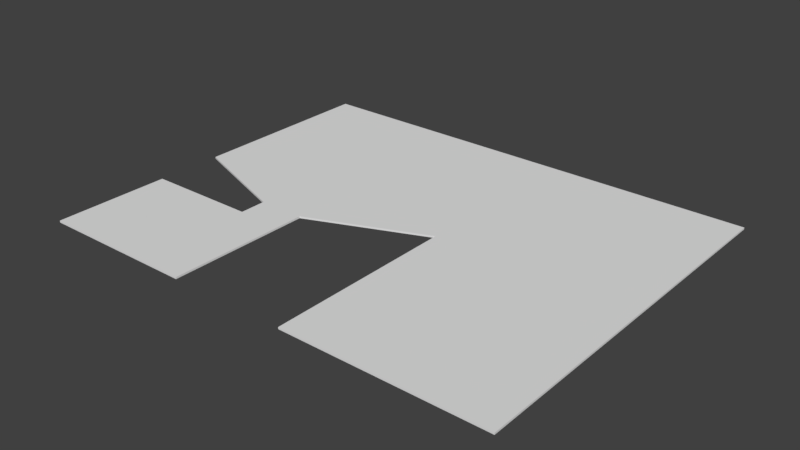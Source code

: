 # Source: new_floor_1.blend  (saved by Blender 2.79.0; exported with 4.5.12 LTS)
import bpy
from mathutils import Matrix  # noqa: F401  (used for matrix-valued properties, if any)

bpy.ops.wm.read_factory_settings(use_empty=True)
scene = bpy.context.scene
scene.name = 'Scene'

# ---- collections
col_collection_1 = bpy.data.collections.new('Collection 1'); scene.collection.children.link(col_collection_1)

# ---- world
world_world = bpy.data.worlds.new('World'); scene.world = world_world
world_world.color = (0.05088, 0.05088, 0.05088)
world_world.use_sun_shadow = False
world_world.sun_shadow_jitter_overblur = 0.0
world_world.cycles.sampling_method = 'MANUAL'

# ---- meshes
me_cube_012 = bpy.data.meshes.new('Cube.012')
me_cube_012.from_pydata([(-1.0, -1.0, -1.0), (-1.0, -1.0, 1.0), (-1.0, 1.0, -1.0), (-1.0, 1.0, 1.0), (1.0, -1.0, -1.0), (1.0, -1.0, 1.0), (1.0, 1.0, -1.0), (1.0, 1.0, 1.0), (-1.0, -0.3856, 1.0), (-1.0, -0.3856, -1.0), (-0.5284, -0.3856, 1.0), (-0.5284, -0.3856, -1.0), (-0.5284, -0.244, 1.0), (-0.5284, -0.244, -1.0), (-1.0, -0.02626, 1.0), (-1.0, -0.02626, -1.0), (-0.3331, -1.0, 1.0), (-0.3331, -1.0, -1.0), (-0.3331, -0.2435, 1.0), (-0.3331, -0.2435, -1.0), (0.1618, -1.0, 1.0), (0.1618, -1.0, -1.0), (0.1618, 0.01019, 1.0), (0.1618, 0.01019, -1.0)], [], [(0, 1, 8, 9), (2, 3, 7, 6), (6, 7, 5, 4), (4, 5, 20, 21), (2, 6, 4, 21, 23, 19, 17, 0, 9, 11, 13, 15), (7, 3, 14, 12, 10, 8, 1, 16, 18, 22, 20, 5), (11, 10, 12, 13), (13, 12, 14, 15), (15, 14, 3, 2), (10, 11, 9, 8), (22, 23, 21, 20), (23, 22, 18, 19), (19, 18, 16, 17), (17, 16, 1, 0)])
me_cube_012.use_remesh_preserve_volume = False
me_cube_012.use_remesh_preserve_attributes = False
me_cube_012.use_mirror_vertex_groups = False
me_cube_012.update()

# ---- objects
ob_cube_019 = bpy.data.objects.new('Cube.019', me_cube_012)

# ---- transforms, parenting, visibility, modifiers, constraints
ob_cube_019.location = (-45.89, -0.5002, -0.1216)
ob_cube_019.scale = (69.44, 55.29, 0.2695)
ob_cube_019.lineart.crease_threshold = 0.0

# ---- collection membership
col_collection_1.objects.link(ob_cube_019)

# ---- scene / render settings (as saved in the file)
scene.frame_start = 1; scene.frame_end = 250; scene.frame_set(46)
scene.render.engine = 'BLENDER_EEVEE_NEXT'
scene.render.resolution_percentage = 50
scene.render.dither_intensity = 0.0
scene.cycles.use_denoising = False
scene.cycles.samples = 128
scene.cycles.sampling_pattern = 'TABULATED_SOBOL'
scene.cycles.use_adaptive_sampling = False
scene.cycles.use_light_tree = False
scene.cycles.blur_glossy = 0.0
scene.cycles.sample_clamp_indirect = 0.0
scene.view_settings.view_transform = 'Standard'
bpy.context.view_layer.update()

# ---- added for rendering (the .blend has no active camera and no usable light): camera, sun
cam_auto = bpy.data.cameras.new('AutoCamera')
cam_auto.lens = 50.0
cam_auto.sensor_width = 36.0
cam_auto.clip_end = 2882.4
ob_auto_camera = bpy.data.objects.new('AutoCamera', cam_auto)
scene.collection.objects.link(ob_auto_camera)
ob_auto_camera.location = (118.35, -197.588, 131.27)
ob_auto_camera.rotation_euler = (1.09748, -7.21219e-08, 0.694738)
scene.camera = ob_auto_camera
light_auto_sun = bpy.data.lights.new('AutoSun', 'SUN')
light_auto_sun.energy = 3.0
light_auto_sun.angle = 0.0523599
ob_auto_sun = bpy.data.objects.new('AutoSun', light_auto_sun)
scene.collection.objects.link(ob_auto_sun)
ob_auto_sun.rotation_euler = (0.872665, 0.174533, 0.523599)
bpy.context.view_layer.update()
